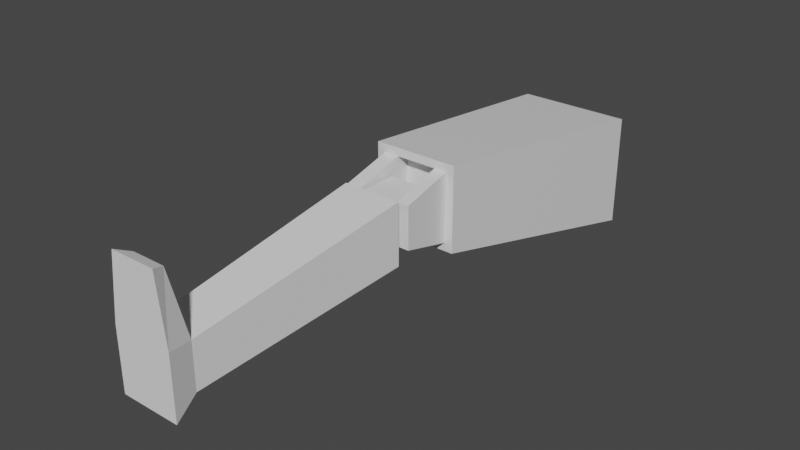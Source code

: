 # Source: leg_original.blend  (saved by Blender 2.82.7; exported with 4.5.12 LTS)
import bpy
from mathutils import Matrix  # noqa: F401  (used for matrix-valued properties, if any)

bpy.ops.wm.read_factory_settings(use_empty=True)
scene = bpy.context.scene
scene.name = 'Scene'

# ---- collections
col_collection = bpy.data.collections.new('Collection'); scene.collection.children.link(col_collection)

# ---- materials (node trees are filled in below, after node groups)
mat_material = bpy.data.materials.new('Material')
mat_material.alpha_threshold = 0.0
mat_material.use_transparent_shadow = False
mat_material.line_color = (0.0, 0.0, 0.0, 1.0)

# ---- material node trees
mat_material.use_nodes = True; mat_material.node_tree.nodes.clear()
_N = mat_material.node_tree.nodes; _L = mat_material.node_tree.links
n0 = _N.new('ShaderNodeOutputMaterial'); n0.name = 'Material Output'; n0.location = (300, 300)
n1 = _N.new('ShaderNodeBsdfPrincipled'); n1.name = 'Principled BSDF'; n1.location = (10, 300)
n1.distribution = 'GGX'
n1.subsurface_method = 'BURLEY'
n1.inputs[2].default_value = 0.4
n1.inputs[3].default_value = 1.45
n1.inputs[27].default_value = (0.0, 0.0, 0.0, 1.0)
n1.inputs[28].default_value = 1.0
_L.new(n1.outputs[0], n0.inputs[0])
n0.is_active_output = True

# ---- world
world_world = bpy.data.worlds.new('World'); scene.world = world_world
world_world.use_nodes = True; world_world.node_tree.nodes.clear()
_N = world_world.node_tree.nodes; _L = world_world.node_tree.links
n0 = _N.new('ShaderNodeOutputWorld'); n0.name = 'World Output'; n0.location = (300, 300)
n1 = _N.new('ShaderNodeBackground'); n1.name = 'Background'; n1.location = (10, 300)
n1.inputs[0].default_value = (0.05088, 0.05088, 0.05088, 1.0)
_L.new(n1.outputs[0], n0.inputs[0])
n0.is_active_output = True
world_world.color = (0.05088, 0.05088, 0.05088)
world_world.use_sun_shadow = False
world_world.sun_shadow_jitter_overblur = 0.0

# ---- meshes
me_cube = bpy.data.meshes.new('Cube')
me_cube.from_pydata([(-0.2033, 0.9769, 0.2231), (-0.151, 0.05935, 0.3417), (-0.2033, 0.9769, -0.1769), (-0.151, 0.05935, 0.04629), (0.1967, 0.9769, 0.2231), (0.1444, 0.05935, 0.3417), (0.1967, 0.9769, -0.1769), (0.1444, 0.05935, 0.04629), (0.1159, 0.05935, 0.3132), (0.1159, 0.05935, 0.07484), (-0.1224, 0.05935, 0.3132), (-0.1224, 0.05935, 0.07484), (0.07197, 0.05935, 0.07484), (-0.07088, 0.05935, 0.07484), (-0.07088, 0.05935, 0.3132), (0.07197, 0.05935, 0.3132), (0.1159, -0.1169, 0.2675), (0.1159, -0.1169, 0.1204), (0.07197, -0.1169, 0.2675), (-0.07088, -0.1169, 0.1204), (-0.1224, -0.1169, 0.1204), (-0.1224, -0.1169, 0.2675), (0.07197, -0.1169, 0.1204), (-0.07088, -0.1169, 0.2675), (0.07197, 0.1043, 0.07484), (-0.07088, 0.1043, 0.07484), (-0.07088, 0.1043, 0.3132), (0.07197, 0.1043, 0.3132)], [], [(0, 4, 6, 2), (3, 2, 6, 7), (7, 6, 4, 5), (5, 1, 10, 14, 15, 8), (1, 0, 2, 3), (5, 4, 0, 1), (15, 12, 22, 18), (3, 7, 9, 12, 13, 11), (7, 5, 8, 9), (1, 3, 11, 10), (16, 18, 22, 17), (12, 15, 27, 24), (10, 11, 20, 21), (19, 23, 21, 20), (8, 15, 18, 16), (14, 10, 21, 23), (12, 9, 17, 22), (13, 14, 23, 19), (11, 13, 19, 20), (9, 8, 16, 17), (24, 27, 26, 25), (14, 13, 25, 26), (15, 14, 26, 27), (13, 12, 24, 25)])
_uv = me_cube.uv_layers.new(name='UVMap')
_uv.uv.foreach_set('vector', [0.625, 0.5, 0.875, 0.5, 0.875, 0.75, 0.625, 0.75, 0.375, 0.75, 0.625, 0.75, 0.625, 1.0, 0.375, 1.0, 0.375, 0.0, 0.625, 0.0, 0.625, 0.25, 0.375, 0.25, 0.375, 0.25, 0.375, 0.5, 0.375, 0.5, 0.375, 0.4459, 0.375, 0.2961, 0.375, 0.25, 0.375, 0.5, 0.625, 0.5, 0.625, 0.75, 0.375, 0.75, 0.375, 0.25, 0.625, 0.25, 0.625, 0.5, 0.375, 0.5, 0.1711, 0.5, 0.1711, 0.75, 0.1711, 0.75, 0.1711, 0.5, 0.375, 0.75, 0.375, 1.0, 0.375, 1.0, 0.375, 0.9539, 0.375, 0.8041, 0.375, 0.75, 0.375, 0.0, 0.375, 0.25, 0.375, 0.25, 0.375, 0.0, 0.375, 0.5, 0.375, 0.75, 0.375, 0.75, 0.375, 0.5, 0.125, 0.5, 0.1711, 0.5, 0.1711, 0.75, 0.125, 0.75, 0.1711, 0.75, 0.1711, 0.5, 0.1711, 0.5, 0.1711, 0.75, 0.375, 0.5, 0.375, 0.75, 0.375, 0.75, 0.375, 0.5, 0.3209, 0.75, 0.3209, 0.5, 0.375, 0.5, 0.375, 0.75, 0.375, 0.25, 0.375, 0.2961, 0.375, 0.2961, 0.375, 0.25, 0.375, 0.4459, 0.375, 0.5, 0.375, 0.5, 0.375, 0.4459, 0.375, 0.9539, 0.375, 1.0, 0.375, 1.0, 0.375, 0.9539, 0.3209, 0.75, 0.3209, 0.5, 0.3209, 0.5, 0.3209, 0.75, 0.375, 0.75, 0.375, 0.8041, 0.375, 0.8041, 0.375, 0.75, 0.375, 0.0, 0.375, 0.25, 0.375, 0.25, 0.375, 0.0, 0.1711, 0.75, 0.1711, 0.5, 0.3209, 0.5, 0.3209, 0.75, 0.3209, 0.5, 0.3209, 0.75, 0.3209, 0.75, 0.3209, 0.5, 0.375, 0.2961, 0.375, 0.4459, 0.375, 0.4459, 0.375, 0.2961, 0.375, 0.8041, 0.375, 0.9539, 0.375, 0.9539, 0.375, 0.8041])
me_cube.materials.append(mat_material)
me_cube.use_remesh_preserve_volume = False
me_cube.use_remesh_preserve_attributes = False
me_cube.use_mirror_vertex_groups = False
me_cube.update()
me_cube_001 = bpy.data.meshes.new('Cube.001')
me_cube_001.from_pydata([(-0.1019, -1.0, -0.1874), (-0.1019, -1.0, 0.02553), (-0.1019, -0.1458, -0.1064), (-0.1019, -0.1458, 0.1064), (0.1019, -1.0, -0.1874), (0.1019, -1.0, 0.02553), (0.1019, -0.1458, -0.1064), (0.1019, -0.1458, 0.1064), (-0.05868, -0.1458, 0.08338), (-0.05868, -0.1458, -0.08338), (0.05868, -0.1458, -0.08338), (0.05868, -0.1458, 0.08338), (-0.05868, 0.01328, 0.08338), (-0.05868, 0.01328, -0.08338), (0.05868, 0.01328, -0.08338), (0.05868, 0.01328, 0.08338), (-0.05868, 0.0555, 0.04089), (-0.05868, 0.0555, -0.04089), (0.05868, 0.0555, -0.04089), (0.05868, 0.0555, 0.04089), (-0.0752, -0.9091, 0.006251), (0.0752, -0.9091, 0.006251), (0.0752, -0.9091, -0.1508), (-0.0752, -0.9091, -0.1508), (0.05579, -0.9532, 0.2265), (0.0756, -1.0, 0.2458), (-0.0756, -1.0, 0.2458), (-0.05579, -0.9532, 0.2265)], [], [(0, 1, 20, 23), (7, 6, 10, 11), (6, 7, 21, 22), (4, 5, 1, 0), (2, 6, 22, 23), (7, 3, 20, 21), (11, 10, 14, 15), (6, 2, 9, 10), (3, 7, 11, 8), (2, 3, 8, 9), (12, 15, 19, 16), (10, 9, 13, 14), (8, 11, 15, 12), (9, 8, 12, 13), (17, 16, 19, 18), (13, 12, 16, 17), (15, 14, 18, 19), (14, 13, 17, 18), (24, 27, 26, 25), (5, 21, 24, 25), (22, 21, 5, 4), (23, 20, 3, 2), (23, 22, 4, 0), (1, 5, 25, 26), (21, 20, 27, 24), (20, 1, 26, 27)])
_uv = me_cube_001.uv_layers.new(name='UVMap')
_uv.uv.foreach_set('vector', [0.375, 0.0, 0.625, 0.0, 0.625, 0.02662, 0.375, 0.02662, 0.625, 0.5, 0.375, 0.5, 0.375, 0.5, 0.625, 0.5, 0.375, 0.5, 0.625, 0.5, 0.625, 0.7234, 0.375, 0.7234, 0.375, 0.75, 0.625, 0.75, 0.625, 1.0, 0.375, 1.0, 0.125, 0.5, 0.375, 0.5, 0.375, 0.7234, 0.125, 0.7234, 0.625, 0.5, 0.875, 0.5, 0.875, 0.7234, 0.625, 0.7234, 0.625, 0.5, 0.375, 0.5, 0.375, 0.5, 0.625, 0.5, 0.375, 0.5, 0.125, 0.5, 0.125, 0.5, 0.375, 0.5, 0.875, 0.5, 0.625, 0.5, 0.625, 0.5, 0.875, 0.5, 0.375, 0.25, 0.625, 0.25, 0.625, 0.25, 0.375, 0.25, 0.875, 0.5, 0.625, 0.5, 0.625, 0.5, 0.875, 0.5, 0.375, 0.5, 0.125, 0.5, 0.125, 0.5, 0.375, 0.5, 0.875, 0.5, 0.625, 0.5, 0.625, 0.5, 0.875, 0.5, 0.375, 0.25, 0.625, 0.25, 0.625, 0.25, 0.375, 0.25, 0.375, 0.25, 0.625, 0.25, 0.625, 0.5, 0.375, 0.5, 0.375, 0.25, 0.625, 0.25, 0.625, 0.25, 0.375, 0.25, 0.625, 0.5, 0.375, 0.5, 0.375, 0.5, 0.625, 0.5, 0.375, 0.5, 0.125, 0.5, 0.125, 0.5, 0.375, 0.5, 0.625, 0.7234, 0.875, 0.7234, 0.875, 0.75, 0.625, 0.75, 0.625, 0.75, 0.625, 0.7234, 0.625, 0.7234, 0.625, 0.75, 0.375, 0.7234, 0.625, 0.7234, 0.625, 0.75, 0.375, 0.75, 0.375, 0.02662, 0.625, 0.02662, 0.625, 0.25, 0.375, 0.25, 0.125, 0.7234, 0.375, 0.7234, 0.375, 0.75, 0.125, 0.75, 0.625, 1.0, 0.625, 0.75, 0.625, 0.75, 0.625, 1.0, 0.625, 0.7234, 0.875, 0.7234, 0.875, 0.7234, 0.625, 0.7234, 0.625, 0.02662, 0.625, 0.0, 0.625, 0.0, 0.625, 0.02662])
me_cube_001.use_remesh_fix_poles = True
me_cube_001.use_remesh_preserve_attributes = False
me_cube_001.use_mirror_vertex_groups = False
me_cube_001.update()

# ---- objects
ob_upperleg = bpy.data.objects.new('UpperLeg', me_cube)
ob_lowerleg = bpy.data.objects.new('LowerLeg', me_cube_001)

# ---- transforms, parenting, visibility, modifiers, constraints
ob_upperleg.location = (0.0, 0.0, 0.0)
ob_upperleg.lock_rotations_4d = False
ob_upperleg.empty_display_type = 'ARROWS'
ob_upperleg.lineart.crease_threshold = 0.0
ob_lowerleg.location = (0.002216, -0.001006, 0.1819)
ob_lowerleg.lineart.crease_threshold = 0.0

# ---- collection membership
col_collection.objects.link(ob_upperleg)
col_collection.objects.link(ob_lowerleg)

# ---- scene / render settings (as saved in the file)
scene.frame_start = 1; scene.frame_end = 250; scene.frame_set(1)
scene.render.engine = 'BLENDER_EEVEE_NEXT'
scene.cycles.use_denoising = False
scene.cycles.samples = 128
scene.cycles.sampling_pattern = 'TABULATED_SOBOL'
scene.cycles.use_adaptive_sampling = False
scene.cycles.use_light_tree = False
scene.view_settings.view_transform = 'Filmic'
bpy.context.view_layer.update()

# ---- added for rendering (the .blend has no active camera and no usable light): camera, sun
cam_auto = bpy.data.cameras.new('AutoCamera')
cam_auto.lens = 50.0
cam_auto.sensor_width = 36.0
cam_auto.clip_end = 1000.0
ob_auto_camera = bpy.data.objects.new('AutoCamera', cam_auto)
scene.collection.objects.link(ob_auto_camera)
ob_auto_camera.location = (1.94582, -2.35094, 1.68468)
ob_auto_camera.rotation_euler = (1.09748, -7.21219e-08, 0.694738)
scene.camera = ob_auto_camera
light_auto_sun = bpy.data.lights.new('AutoSun', 'SUN')
light_auto_sun.energy = 3.0
light_auto_sun.angle = 0.0523599
ob_auto_sun = bpy.data.objects.new('AutoSun', light_auto_sun)
scene.collection.objects.link(ob_auto_sun)
ob_auto_sun.rotation_euler = (0.872665, 0.174533, 0.523599)
bpy.context.view_layer.update()
